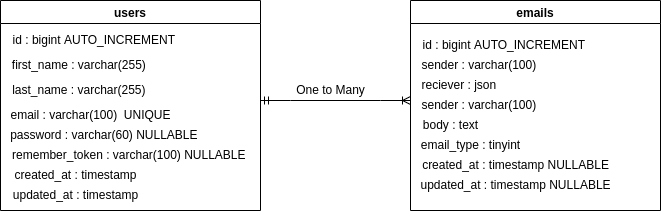

The diagram above was exported from draw.io. Its source (the exported page's mxGraphModel, read from the mxfile embedded in the PNG):
<mxGraphModel dx="771" dy="462" grid="1" gridSize="10" guides="1" tooltips="1" connect="1" arrows="1" fold="1" page="1" pageScale="1" pageWidth="850" pageHeight="1100" math="0" shadow="0">
  <root>
    <mxCell id="0" />
    <mxCell id="1" parent="0" />
    <mxCell id="n7Sm9yL77P3dqOuIkut3-5" value="users" style="swimlane;" parent="1" vertex="1">
      <mxGeometry x="140" y="180" width="260" height="210" as="geometry">
        <mxRectangle x="180" y="190" width="70" height="30" as="alternateBounds" />
      </mxGeometry>
    </mxCell>
    <mxCell id="n7Sm9yL77P3dqOuIkut3-6" value="&lt;span style=&quot;text-align: left;&quot;&gt;id : bigint AUTO_INCREMENT&amp;nbsp;&lt;/span&gt;" style="text;html=1;align=center;verticalAlign=middle;resizable=0;points=[];autosize=1;strokeColor=none;fillColor=none;" parent="n7Sm9yL77P3dqOuIkut3-5" vertex="1">
      <mxGeometry y="25" width="190" height="30" as="geometry" />
    </mxCell>
    <mxCell id="n7Sm9yL77P3dqOuIkut3-7" value="&lt;span style=&quot;text-align: left;&quot;&gt;first_name : varchar(255)&amp;nbsp;&lt;/span&gt;" style="text;html=1;align=center;verticalAlign=middle;resizable=0;points=[];autosize=1;strokeColor=none;fillColor=none;" parent="n7Sm9yL77P3dqOuIkut3-5" vertex="1">
      <mxGeometry y="50" width="160" height="30" as="geometry" />
    </mxCell>
    <mxCell id="n7Sm9yL77P3dqOuIkut3-8" value="&lt;span style=&quot;text-align: left;&quot;&gt;last_name : varchar(255)&amp;nbsp;&lt;/span&gt;" style="text;html=1;align=center;verticalAlign=middle;resizable=0;points=[];autosize=1;strokeColor=none;fillColor=none;" parent="n7Sm9yL77P3dqOuIkut3-5" vertex="1">
      <mxGeometry y="75" width="160" height="30" as="geometry" />
    </mxCell>
    <mxCell id="n7Sm9yL77P3dqOuIkut3-9" value="&lt;span style=&quot;text-align: left;&quot;&gt;email : varchar(100)&amp;nbsp; UNIQUE&lt;/span&gt;" style="text;html=1;align=center;verticalAlign=middle;resizable=0;points=[];autosize=1;strokeColor=none;fillColor=none;" parent="n7Sm9yL77P3dqOuIkut3-5" vertex="1">
      <mxGeometry y="100" width="180" height="30" as="geometry" />
    </mxCell>
    <mxCell id="n7Sm9yL77P3dqOuIkut3-10" value="&lt;span style=&quot;text-align: left;&quot;&gt;password : varchar(60) NULLABLE&amp;nbsp;&lt;/span&gt;" style="text;html=1;align=center;verticalAlign=middle;resizable=0;points=[];autosize=1;strokeColor=none;fillColor=none;" parent="n7Sm9yL77P3dqOuIkut3-5" vertex="1">
      <mxGeometry y="120" width="210" height="30" as="geometry" />
    </mxCell>
    <mxCell id="n7Sm9yL77P3dqOuIkut3-11" value="&lt;span style=&quot;text-align: left;&quot;&gt;remember_token : varchar(100) NULLABLE&amp;nbsp;&lt;/span&gt;" style="text;html=1;align=center;verticalAlign=middle;resizable=0;points=[];autosize=1;strokeColor=none;fillColor=none;" parent="n7Sm9yL77P3dqOuIkut3-5" vertex="1">
      <mxGeometry y="140" width="260" height="30" as="geometry" />
    </mxCell>
    <mxCell id="n7Sm9yL77P3dqOuIkut3-12" value="created_at : timestamp" style="text;html=1;align=center;verticalAlign=middle;resizable=0;points=[];autosize=1;strokeColor=none;fillColor=none;" parent="n7Sm9yL77P3dqOuIkut3-5" vertex="1">
      <mxGeometry y="160" width="150" height="30" as="geometry" />
    </mxCell>
    <mxCell id="n7Sm9yL77P3dqOuIkut3-13" value="updated_at : timestamp" style="text;html=1;align=center;verticalAlign=middle;resizable=0;points=[];autosize=1;strokeColor=none;fillColor=none;" parent="n7Sm9yL77P3dqOuIkut3-5" vertex="1">
      <mxGeometry y="180" width="150" height="30" as="geometry" />
    </mxCell>
    <mxCell id="n7Sm9yL77P3dqOuIkut3-14" value="emails" style="swimlane;" parent="1" vertex="1">
      <mxGeometry x="550" y="180" width="250" height="210" as="geometry">
        <mxRectangle x="180" y="190" width="70" height="30" as="alternateBounds" />
      </mxGeometry>
    </mxCell>
    <mxCell id="n7Sm9yL77P3dqOuIkut3-15" value="&lt;span style=&quot;text-align: left;&quot;&gt;id : bigint AUTO_INCREMENT&amp;nbsp;&lt;/span&gt;" style="text;html=1;align=center;verticalAlign=middle;resizable=0;points=[];autosize=1;strokeColor=none;fillColor=none;" parent="n7Sm9yL77P3dqOuIkut3-14" vertex="1">
      <mxGeometry y="30" width="190" height="30" as="geometry" />
    </mxCell>
    <mxCell id="n7Sm9yL77P3dqOuIkut3-16" value="&lt;span style=&quot;text-align: left;&quot;&gt;sender : varchar(100)&amp;nbsp;&lt;/span&gt;" style="text;html=1;align=center;verticalAlign=middle;resizable=0;points=[];autosize=1;strokeColor=none;fillColor=none;" parent="n7Sm9yL77P3dqOuIkut3-14" vertex="1">
      <mxGeometry y="50" width="140" height="30" as="geometry" />
    </mxCell>
    <mxCell id="n7Sm9yL77P3dqOuIkut3-17" value="&lt;span style=&quot;text-align: left;&quot;&gt;reciever : json&amp;nbsp;&lt;/span&gt;" style="text;html=1;align=center;verticalAlign=middle;resizable=0;points=[];autosize=1;strokeColor=none;fillColor=none;" parent="n7Sm9yL77P3dqOuIkut3-14" vertex="1">
      <mxGeometry y="70" width="100" height="30" as="geometry" />
    </mxCell>
    <mxCell id="n7Sm9yL77P3dqOuIkut3-18" value="&lt;span style=&quot;text-align: left;&quot;&gt;sender : varchar(100)&amp;nbsp;&lt;/span&gt;" style="text;html=1;align=center;verticalAlign=middle;resizable=0;points=[];autosize=1;strokeColor=none;fillColor=none;" parent="n7Sm9yL77P3dqOuIkut3-14" vertex="1">
      <mxGeometry y="90" width="140" height="30" as="geometry" />
    </mxCell>
    <mxCell id="n7Sm9yL77P3dqOuIkut3-19" value="&lt;div style=&quot;text-align: left;&quot;&gt;body : text&lt;br&gt;&lt;/div&gt;" style="text;html=1;align=center;verticalAlign=middle;resizable=0;points=[];autosize=1;strokeColor=none;fillColor=none;" parent="n7Sm9yL77P3dqOuIkut3-14" vertex="1">
      <mxGeometry y="110" width="80" height="30" as="geometry" />
    </mxCell>
    <mxCell id="n7Sm9yL77P3dqOuIkut3-21" value="created_at : timestamp NULLABLE" style="text;html=1;align=center;verticalAlign=middle;resizable=0;points=[];autosize=1;strokeColor=none;fillColor=none;" parent="n7Sm9yL77P3dqOuIkut3-14" vertex="1">
      <mxGeometry y="150" width="210" height="30" as="geometry" />
    </mxCell>
    <mxCell id="n7Sm9yL77P3dqOuIkut3-22" value="updated_at : timestamp NULLABLE" style="text;html=1;align=center;verticalAlign=middle;resizable=0;points=[];autosize=1;strokeColor=none;fillColor=none;" parent="n7Sm9yL77P3dqOuIkut3-14" vertex="1">
      <mxGeometry y="170" width="210" height="30" as="geometry" />
    </mxCell>
    <mxCell id="n7Sm9yL77P3dqOuIkut3-26" value="&lt;span style=&quot;text-align: left;&quot;&gt;email_type : tinyint&lt;/span&gt;" style="text;html=1;align=center;verticalAlign=middle;resizable=0;points=[];autosize=1;strokeColor=none;fillColor=none;" parent="n7Sm9yL77P3dqOuIkut3-14" vertex="1">
      <mxGeometry y="130" width="120" height="30" as="geometry" />
    </mxCell>
    <mxCell id="n7Sm9yL77P3dqOuIkut3-24" value="" style="edgeStyle=entityRelationEdgeStyle;fontSize=12;html=1;endArrow=ERoneToMany;startArrow=ERmandOne;rounded=0;" parent="1" edge="1">
      <mxGeometry width="100" height="100" relative="1" as="geometry">
        <mxPoint x="400" y="280" as="sourcePoint" />
        <mxPoint x="550" y="280" as="targetPoint" />
      </mxGeometry>
    </mxCell>
    <mxCell id="n7Sm9yL77P3dqOuIkut3-25" value="One to Many" style="text;html=1;align=center;verticalAlign=middle;resizable=0;points=[];autosize=1;strokeColor=none;fillColor=none;" parent="1" vertex="1">
      <mxGeometry x="425" y="255" width="90" height="30" as="geometry" />
    </mxCell>
  </root>
</mxGraphModel>